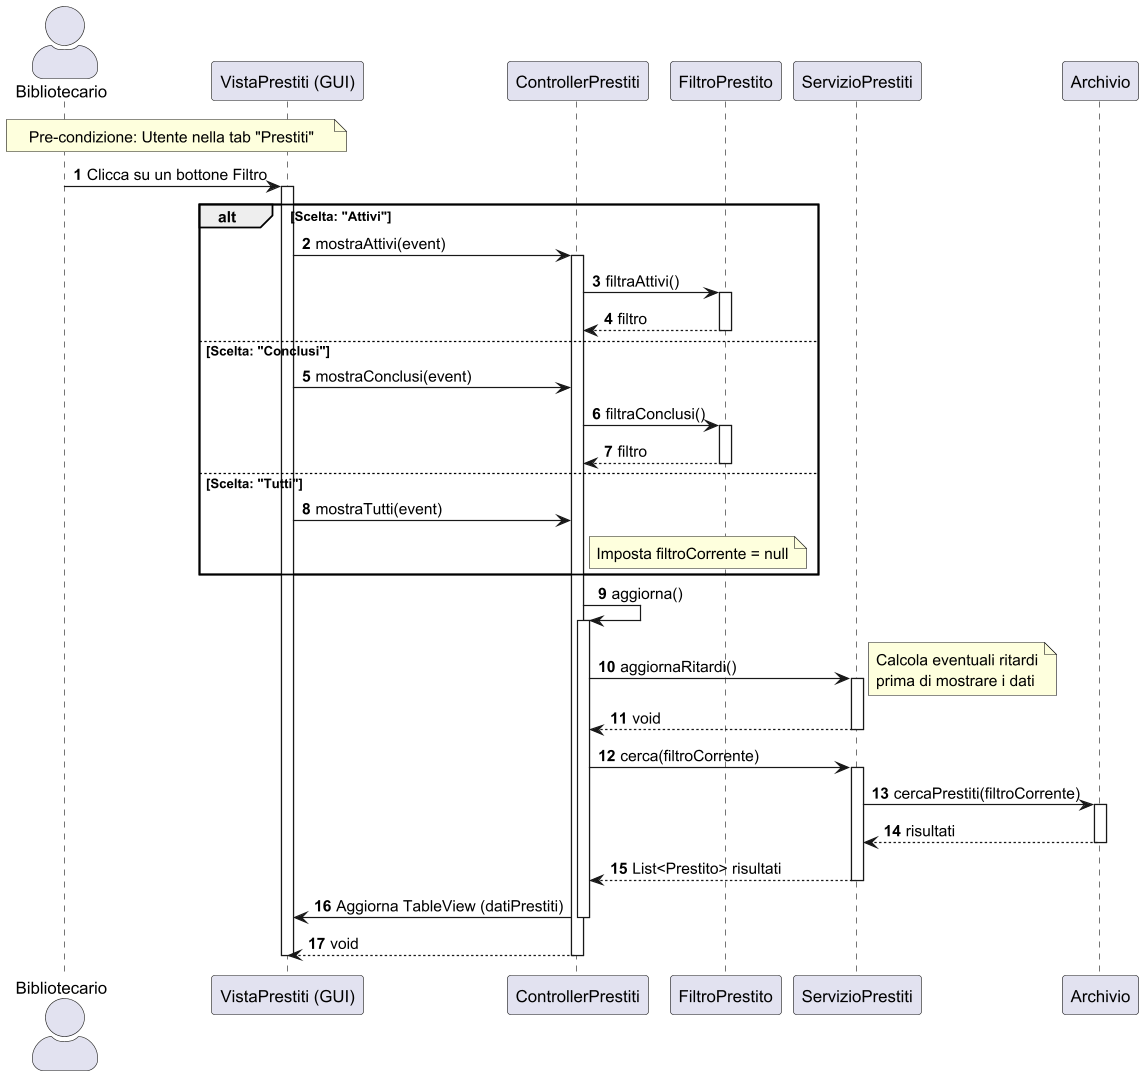

The diagram above was rendered by PlantUML. Its source (embedded in the PNG):
@startuml
scale 2
skinparam actorStyle awesome
autonumber

actor "Bibliotecario" as User
participant "VistaPrestiti (GUI)" as GUI
participant "ControllerPrestiti" as CP
participant "FiltroPrestito" as FP
participant "ServizioPrestiti" as SP
participant "Archivio" as ARC

note over User, GUI: Pre-condizione: Utente nella tab "Prestiti"

User -> GUI : Clicca su un bottone Filtro
activate GUI

alt Scelta: "Attivi"
    GUI -> CP : mostraAttivi(event)
    activate CP
    CP -> FP : filtraAttivi()
    activate FP
    FP --> CP : filtro
    deactivate FP

else Scelta: "Conclusi"
    GUI -> CP : mostraConclusi(event)
    CP -> FP : filtraConclusi()
    activate FP
    FP --> CP : filtro
    deactivate FP

else Scelta: "Tutti"
    GUI -> CP : mostraTutti(event)
    note right of CP: Imposta filtroCorrente = null
end

    ' Il metodo aggiorna() viene chiamato alla fine di ogni scelta
    CP -> CP : aggiorna()
    activate CP

        ' 1. Aggiornamento Ritardi (riga 156 del codice)
        CP -> SP : aggiornaRitardi()
        activate SP
        note right: Calcola eventuali ritardi\nprima di mostrare i dati
        SP --> CP : void
        deactivate SP

        ' 2. Ricerca con il filtro corrente (anche se null)
        CP -> SP : cerca(filtroCorrente)
        activate SP

            ' Il Servizio delega all'Archivio
            SP -> ARC : cercaPrestiti(filtroCorrente)
            activate ARC

            ARC --> SP : risultati
            deactivate ARC

        SP --> CP : List<Prestito> risultati
        deactivate SP

        ' 3. Aggiornamento GUI
        CP -> GUI : Aggiorna TableView (datiPrestiti)

    deactivate CP

CP --> GUI : void
deactivate CP
deactivate GUI
@enduml